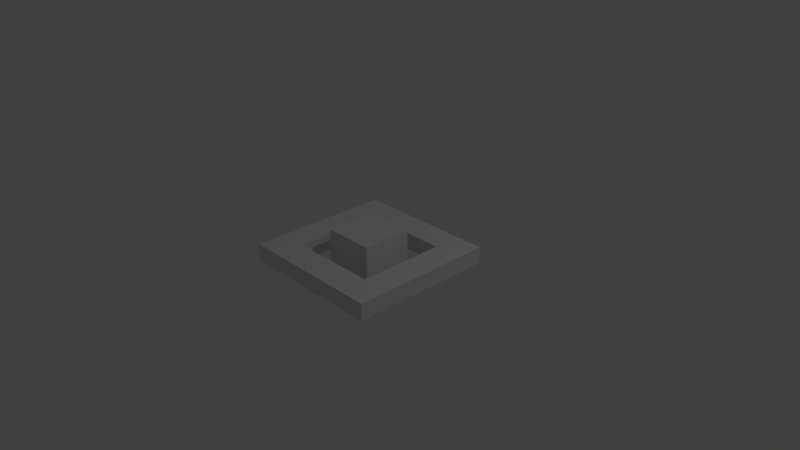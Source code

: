 # Source: cursor.blend  (saved by Blender 2.79.0; exported with 4.5.12 LTS)
import bpy
from mathutils import Matrix  # noqa: F401  (used for matrix-valued properties, if any)

bpy.ops.wm.read_factory_settings(use_empty=True)
scene = bpy.context.scene
scene.name = 'Scene'

# ---- collections
col_collection_1 = bpy.data.collections.new('Collection 1'); scene.collection.children.link(col_collection_1)

# ---- materials (node trees are filled in below, after node groups)
mat_material = bpy.data.materials.new('Material')
mat_material.alpha_threshold = 0.0
mat_material.use_transparent_shadow = False
mat_material.roughness = 0.5
mat_material.line_color = (0.0, 0.0, 0.0, 1.0)

# ---- material node trees

# ---- world
world_world = bpy.data.worlds.new('World'); scene.world = world_world
world_world.color = (0.05088, 0.05088, 0.05088)
world_world.use_sun_shadow = False
world_world.sun_shadow_jitter_overblur = 0.0
world_world.cycles.sampling_method = 'MANUAL'

# ---- cameras
cam_camera = bpy.data.cameras.new('Camera')
cam_camera.clip_end = 100.0
cam_camera.lens = 35.0
cam_camera.sensor_width = 32.0
cam_camera.sensor_height = 18.0
cam_camera.ortho_scale = 7.314
cam_camera.dof.focus_distance = 0.0
cam_camera.dof.aperture_fstop = 128.0

# ---- lights
light_lamp = bpy.data.lights.new('Lamp', 'POINT')
light_lamp.transmission_factor = 0.0
light_lamp.cutoff_distance = 30.0
light_lamp.energy = 100.0
light_lamp.shadow_buffer_clip_start = 1.001
light_lamp.shadow_soft_size = 0.1
light_lamp.shadow_maximum_resolution = 0.006
light_lamp.use_absolute_resolution = True

# ---- meshes
me_cube = bpy.data.meshes.new('Cube')
me_cube.from_pydata([(1.0, 1.0, -1.0), (1.0, -1.0, -1.0), (-1.0, -1.0, -1.0), (-1.0, 1.0, -1.0), (1.0, 1.0, 1.0), (1.0, -1.0, 1.0), (-1.0, -1.0, 1.0), (-1.0, 1.0, 1.0), (-0.6078, -0.6078, -1.0), (-0.6078, -0.6078, -1.0), (-0.6078, 0.6078, -1.0), (-0.6078, 0.6078, -1.0), (0.6078, -0.6078, 1.0), (0.6078, 0.6078, -1.0), (0.6078, 0.6078, -1.0), (0.6078, -0.6078, -1.0), (0.6078, -0.6078, -1.0), (0.6078, 0.6078, 1.0), (0.6078, 0.6078, 1.0), (0.6078, -0.6078, 1.0), (-0.6078, 0.6078, 1.0), (-0.6078, 0.6078, 1.0), (-0.6078, -0.6078, 1.0), (-0.6078, -0.6078, 1.0), (-0.3479, -0.3479, -3.004), (-0.3479, -0.3479, 3.004), (-0.3479, 0.3479, -3.004), (-0.3479, 0.3479, 3.004), (0.3479, -0.3479, -3.004), (0.3479, -0.3479, 3.004), (0.3479, 0.3479, -3.004), (0.3479, 0.3479, 3.004)], [], [(0, 1, 15, 14, 11, 9, 2, 3), (4, 7, 6, 23, 21, 18), (0, 4, 5, 1), (1, 5, 6, 2), (2, 6, 7, 3), (4, 0, 3, 7), (12, 23, 6, 5, 4, 18), (8, 16, 19, 22), (2, 9, 15, 1), (13, 10, 20, 17), (16, 13, 17, 19), (10, 8, 22, 20), (24, 25, 27, 26), (26, 27, 31, 30), (30, 31, 29, 28), (28, 29, 25, 24), (26, 30, 28, 24), (31, 27, 25, 29)])
me_cube.materials.append(mat_material)
me_cube.use_remesh_preserve_volume = False
me_cube.use_remesh_preserve_attributes = False
me_cube.use_mirror_vertex_groups = False
me_cube.update()

# ---- objects
ob_cube = bpy.data.objects.new('Cube', me_cube)
ob_lamp = bpy.data.objects.new('Lamp', light_lamp)
ob_camera = bpy.data.objects.new('Camera', cam_camera)

# ---- transforms, parenting, visibility, modifiers, constraints
ob_cube.location = (0.0, 0.0, 0.0)
ob_cube.scale = (1.0, 1.0, 0.1158)
ob_cube.lock_rotations_4d = False
ob_cube.empty_display_type = 'ARROWS'
ob_cube.lineart.crease_threshold = 0.0
ob_lamp.location = (4.076, 1.005, 5.904)
ob_lamp.rotation_euler = (0.6503, 0.05522, 1.866)
ob_lamp.lock_rotations_4d = False
ob_lamp.empty_display_type = 'ARROWS'
ob_lamp.color = (0.0, 0.0, 0.0, 0.0)
ob_lamp.lineart.crease_threshold = 0.0
ob_camera.location = (7.481, -6.508, 5.344)
ob_camera.rotation_euler = (1.109, 0.0, 0.8149)
ob_camera.lock_rotations_4d = False
ob_camera.empty_display_type = 'ARROWS'
ob_camera.color = (0.0, 0.0, 0.0, 0.0)
ob_camera.display_type = 'WIRE'
ob_camera.lineart.crease_threshold = 0.0

# ---- collection membership
col_collection_1.objects.link(ob_cube)
col_collection_1.objects.link(ob_lamp)
col_collection_1.objects.link(ob_camera)

# ---- scene / render settings (as saved in the file)
scene.camera = ob_camera
scene.frame_start = 1; scene.frame_end = 250; scene.frame_set(1)
scene.render.engine = 'BLENDER_EEVEE_NEXT'
scene.render.resolution_percentage = 50
scene.render.dither_intensity = 0.0
scene.cycles.use_denoising = False
scene.cycles.samples = 128
scene.cycles.sampling_pattern = 'TABULATED_SOBOL'
scene.cycles.use_adaptive_sampling = False
scene.cycles.use_light_tree = False
scene.cycles.blur_glossy = 0.0
scene.cycles.sample_clamp_indirect = 0.0
scene.view_settings.view_transform = 'Standard'
bpy.context.view_layer.update()
